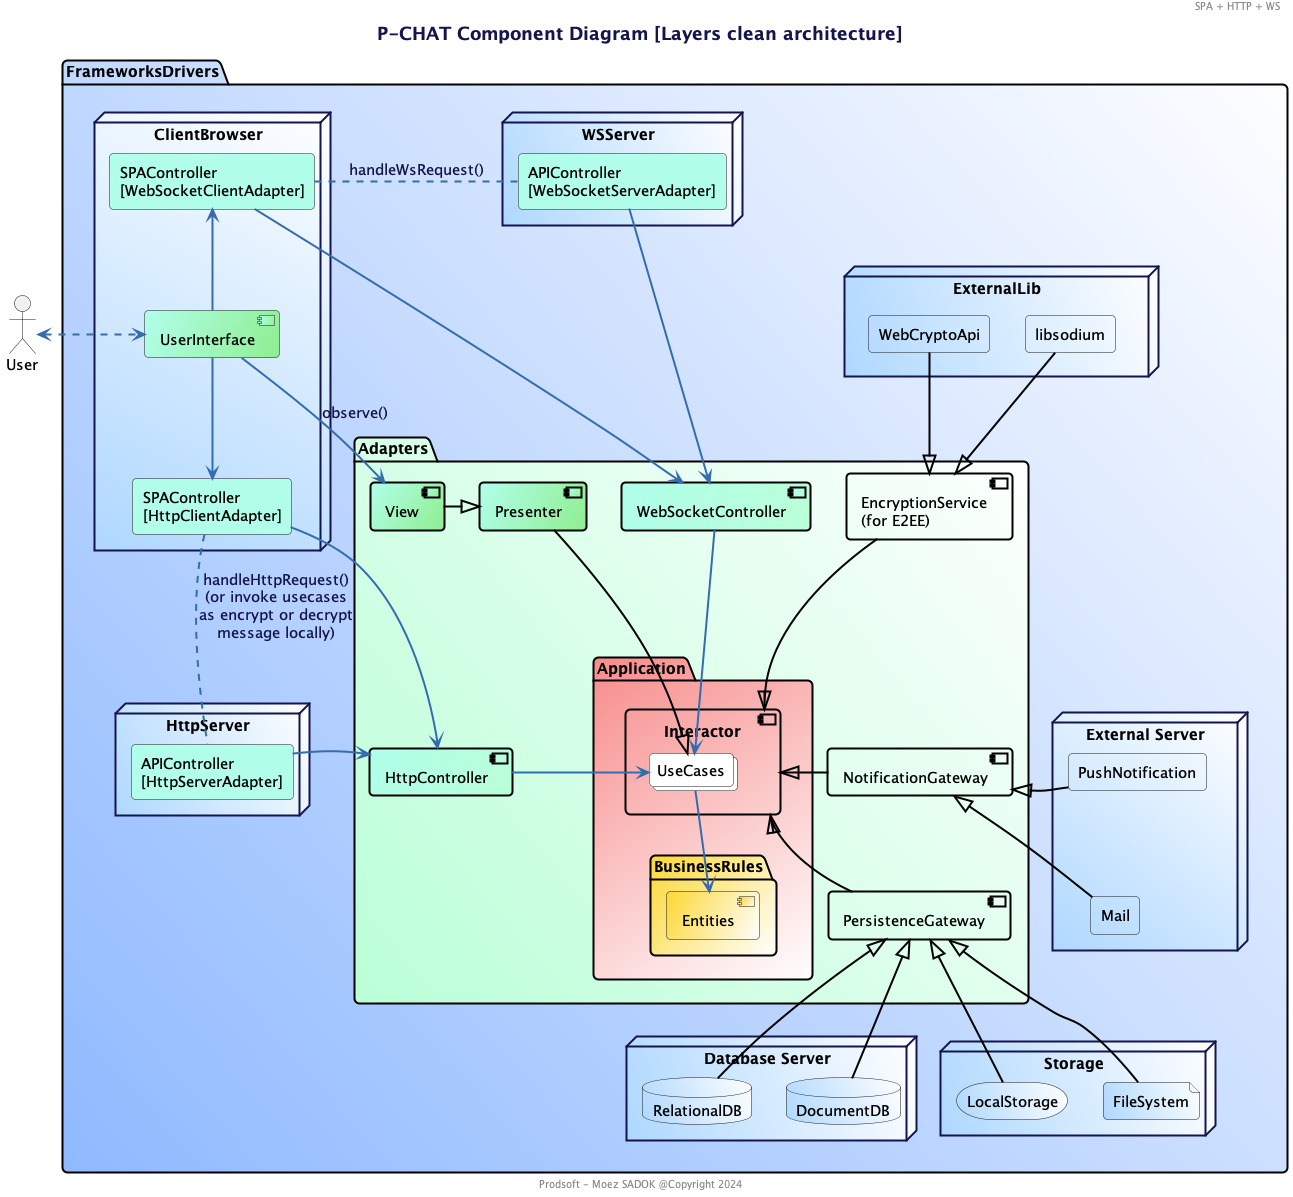

The diagram above was rendered by PlantUML. Its source (embedded in the PNG):
@startuml

!include prodsoft.wsd

title P-CHAT Component Diagram [Layers clean architecture]
header  SPA + HTTP + WS
footer Prodsoft - Moez SADOK @Copyright 2024

actor User 

package "FrameworksDrivers" #90baff\White;line:Black;line.bold {

    node "ClientBrowser" #afd8ff\White  {
        rectangle  "SPAController\n[HttpClientAdapter]" as HttpClientAdapter $PRIMARY_LIGHT
        rectangle  "SPAController\n[WebSocketClientAdapter]" as WebSocketClientAdapter $PRIMARY_LIGHT
        [UserInterface] $PRIMARY_LIGHT/LightGreen
    }

    package "Adapters" #baffd8\White;line:Black;line.bold {

        package "Application" #f88c8c/White;line:Black;line.bold {

            package "BusinessRules" #FDD835/White;line:Black;line.bold {
                [Entities] #FDD835/White
            }
            component Interactor #transparent;line:Black;line.bold{
                collections UseCases #White
            }
        }

        component "PersistenceGateway" #transparent;line:Black;line.bold
        component "NotificationGateway" #transparent;line:Black;line.bold
        component "WebSocketController" as WebSocketController $PRIMARY_LIGHT/baffd8;line:Black;line.bold
        component "EncryptionService\n(for E2EE)" as EncryptionService #transparent;line:Black;line.bold

        component HttpController $PRIMARY_LIGHT/baffd8;line:Black;line.bold
        component Presenter $PRIMARY_LIGHT/LightGreen;line:Black;line.bold
        component View $PRIMARY_LIGHT/LightGreen;line:Black;line.bold
    }

    node "HttpServer" #afd8ff\White {
        rectangle "APIController\n[HttpServerAdapter]" as HttpServerAdapter  $PRIMARY_LIGHT
    }

    node "WSServer" #afd8ff\White {
        rectangle "APIController\n[WebSocketServerAdapter]" as WebSocketServerAdapter  $PRIMARY_LIGHT
    }

    node "Database Server" #afd8ff\White {
        database RelationalDB #afd8ff\White
        database DocumentDB #afd8ff\White
    }

    node "Storage" #afd8ff\White {
        storage LocalStorage #afd8ff\White
        file FileSystem #afd8ff\White
    }

    node "External Server" #afd8ff\White {
        rectangle Mail #transparent
        rectangle PushNotification #transparent
    }

    node "ExternalLib" #afd8ff\White {
        rectangle WebCryptoApi #transparent
        rectangle libsodium #transparent
    }

}

User <.> UserInterface 

Interactor -down[hidden]- Entities

UserInterface -down-> HttpClientAdapter
UserInterface -up-> WebSocketClientAdapter
UserInterface -> View :observe()

HttpClientAdapter .down. HttpServerAdapter : handleHttpRequest()\n (or invoke usecases \nas encrypt or decrypt\nmessage locally)
WebSocketClientAdapter .right. WebSocketServerAdapter :  handleWsRequest() 
' WebSocketController  <|-left- Presenter  #Black
UseCases -left-> Entities
HttpClientAdapter -->  HttpController 
HttpServerAdapter -left->  HttpController 
WebSocketServerAdapter -down->  WebSocketController 
WebSocketClientAdapter -down->  WebSocketController 
HttpController -right-> UseCases 
WebSocketController -->  UseCases 
EncryptionService -down-|> Interactor #Black

PersistenceGateway  -up-|>  Interactor #Black
RelationalDB -up-|> PersistenceGateway #Black
DocumentDB -up-|> PersistenceGateway #Black
LocalStorage -up-|> PersistenceGateway #Black
FileSystem -up-|> PersistenceGateway #Black

NotificationGateway -left-|> Interactor #Black
Mail   -left-|>  NotificationGateway #Black
PushNotification  -left-|> NotificationGateway #Black
Mail -up[hidden]-> PushNotification

' Presenter -down-|>  HttpController #Black
Presenter -down-|>  UseCases #Black

View -right-|> Presenter #Black 

FrameworksDrivers -[hidden]- ExternalLib 
WebCryptoApi --|> EncryptionService #Black
libsodium --|> EncryptionService #Black

' flow of controll
' FrameworksDrivers -right-> Adapters
' Adapters -right-> Application
' Application -right-> BusinessRules


@enduml